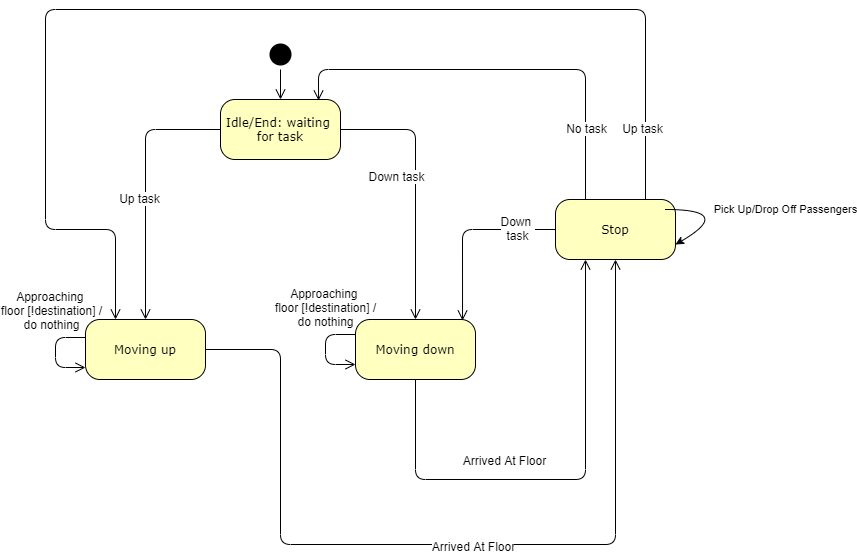

The diagram above was exported from draw.io. Its source (the exported page's mxGraphModel, read from the mxfile embedded in the PNG):
<mxGraphModel dx="942" dy="558" grid="1" gridSize="10" guides="1" tooltips="1" connect="1" arrows="1" fold="1" page="1" pageScale="1" pageWidth="1100" pageHeight="850" background="#ffffff" math="0" shadow="0">
  <root>
    <mxCell id="0" />
    <mxCell id="1" parent="0" />
    <mxCell id="382b91b5511bd0f7-6" value="&lt;div&gt;Idle/End: waiting &lt;br&gt;&lt;/div&gt;&lt;div&gt;for task&lt;br&gt;&lt;/div&gt;" style="rounded=1;whiteSpace=wrap;html=1;arcSize=24;fillColor=#ffffc0;strokeColor=#000000;shadow=0;comic=0;labelBackgroundColor=none;fontFamily=Verdana;fontSize=12;fontColor=#000000;align=center;" parent="1" vertex="1">
      <mxGeometry x="265" y="120" width="120" height="60" as="geometry" />
    </mxCell>
    <mxCell id="zsauq3bgYoVTfXIVT51a-38" style="edgeStyle=orthogonalEdgeStyle;html=1;labelBackgroundColor=none;endArrow=open;endSize=8;strokeColor=#000000;fontFamily=Verdana;fontSize=12;align=left;entryX=0.5;entryY=0;entryDx=0;entryDy=0;" parent="1" source="382b91b5511bd0f7-1" edge="1">
      <mxGeometry relative="1" as="geometry">
        <mxPoint x="325" y="50" as="sourcePoint" />
        <mxPoint x="325" y="120" as="targetPoint" />
      </mxGeometry>
    </mxCell>
    <mxCell id="zsauq3bgYoVTfXIVT51a-44" style="edgeStyle=orthogonalEdgeStyle;html=1;labelBackgroundColor=none;endArrow=open;endSize=8;strokeColor=#000000;fontFamily=Verdana;fontSize=12;align=left;exitX=1;exitY=0.5;exitDx=0;exitDy=0;entryX=0.5;entryY=0;entryDx=0;entryDy=0;" parent="1" source="382b91b5511bd0f7-6" target="zsauq3bgYoVTfXIVT51a-60" edge="1">
      <mxGeometry relative="1" as="geometry">
        <mxPoint x="410" y="149.5" as="sourcePoint" />
        <mxPoint x="460" y="220" as="targetPoint" />
      </mxGeometry>
    </mxCell>
    <mxCell id="zsauq3bgYoVTfXIVT51a-47" value="Down task" style="text;html=1;align=center;verticalAlign=middle;resizable=0;points=[];labelBackgroundColor=#ffffff;" parent="zsauq3bgYoVTfXIVT51a-44" vertex="1" connectable="0">
      <mxGeometry x="-0.0909" y="-29" relative="1" as="geometry">
        <mxPoint x="9" y="1" as="offset" />
      </mxGeometry>
    </mxCell>
    <mxCell id="zsauq3bgYoVTfXIVT51a-45" style="edgeStyle=orthogonalEdgeStyle;html=1;labelBackgroundColor=none;endArrow=open;endSize=8;strokeColor=#000000;fontFamily=Verdana;fontSize=12;align=left;exitX=0;exitY=0.5;exitDx=0;exitDy=0;entryX=0.5;entryY=0;entryDx=0;entryDy=0;" parent="1" source="382b91b5511bd0f7-6" target="zsauq3bgYoVTfXIVT51a-55" edge="1">
      <mxGeometry relative="1" as="geometry">
        <mxPoint x="242" y="150" as="sourcePoint" />
        <mxPoint x="190" y="220" as="targetPoint" />
        <Array as="points">
          <mxPoint x="190" y="150" />
        </Array>
      </mxGeometry>
    </mxCell>
    <mxCell id="zsauq3bgYoVTfXIVT51a-46" value="&lt;div&gt;Up task&lt;br&gt;&lt;/div&gt;" style="text;html=1;align=center;verticalAlign=middle;resizable=0;points=[];labelBackgroundColor=#ffffff;" parent="zsauq3bgYoVTfXIVT51a-45" vertex="1" connectable="0">
      <mxGeometry x="-0.1152" y="4" relative="1" as="geometry">
        <mxPoint x="-11" y="26" as="offset" />
      </mxGeometry>
    </mxCell>
    <mxCell id="zsauq3bgYoVTfXIVT51a-55" value="Moving up" style="rounded=1;whiteSpace=wrap;html=1;arcSize=24;fillColor=#ffffc0;strokeColor=#000000;shadow=0;comic=0;labelBackgroundColor=none;fontFamily=Verdana;fontSize=12;fontColor=#000000;align=center;" parent="1" vertex="1">
      <mxGeometry x="130" y="340" width="120" height="60" as="geometry" />
    </mxCell>
    <mxCell id="zsauq3bgYoVTfXIVT51a-60" value="Moving down" style="rounded=1;whiteSpace=wrap;html=1;arcSize=24;fillColor=#ffffc0;strokeColor=#000000;shadow=0;comic=0;labelBackgroundColor=none;fontFamily=Verdana;fontSize=12;fontColor=#000000;align=center;" parent="1" vertex="1">
      <mxGeometry x="400" y="340" width="120" height="60" as="geometry" />
    </mxCell>
    <mxCell id="zsauq3bgYoVTfXIVT51a-72" style="edgeStyle=orthogonalEdgeStyle;html=1;labelBackgroundColor=none;endArrow=open;endSize=8;strokeColor=#000000;fontFamily=Verdana;fontSize=12;align=left;exitX=0.5;exitY=1;exitDx=0;exitDy=0;entryX=0.25;entryY=1;entryDx=0;entryDy=0;" parent="1" source="zsauq3bgYoVTfXIVT51a-60" target="zsauq3bgYoVTfXIVT51a-87" edge="1">
      <mxGeometry relative="1" as="geometry">
        <mxPoint x="459.5" y="410" as="sourcePoint" />
        <mxPoint x="620" y="500" as="targetPoint" />
        <Array as="points">
          <mxPoint x="460" y="500" />
          <mxPoint x="630" y="500" />
        </Array>
      </mxGeometry>
    </mxCell>
    <mxCell id="zsauq3bgYoVTfXIVT51a-73" value="Arrived At Floor" style="text;html=1;align=center;verticalAlign=middle;resizable=0;points=[];labelBackgroundColor=#ffffff;" parent="zsauq3bgYoVTfXIVT51a-72" vertex="1" connectable="0">
      <mxGeometry x="-0.2457" y="-2" relative="1" as="geometry">
        <mxPoint x="3" y="-22" as="offset" />
      </mxGeometry>
    </mxCell>
    <mxCell id="zsauq3bgYoVTfXIVT51a-81" style="edgeStyle=orthogonalEdgeStyle;html=1;labelBackgroundColor=none;endArrow=open;endSize=8;strokeColor=#000000;fontFamily=Verdana;fontSize=12;align=left;" parent="1" source="zsauq3bgYoVTfXIVT51a-55" target="zsauq3bgYoVTfXIVT51a-87" edge="1">
      <mxGeometry relative="1" as="geometry">
        <mxPoint x="325" y="530" as="sourcePoint" />
        <mxPoint x="690" y="565" as="targetPoint" />
        <Array as="points">
          <mxPoint x="325" y="370" />
          <mxPoint x="325" y="565" />
          <mxPoint x="660" y="565" />
        </Array>
      </mxGeometry>
    </mxCell>
    <mxCell id="aK-tK6oFsjIXwKXdMrV6-6" value="Arrived At Floor" style="text;html=1;align=center;verticalAlign=middle;resizable=0;points=[];labelBackgroundColor=#ffffff;" vertex="1" connectable="0" parent="zsauq3bgYoVTfXIVT51a-81">
      <mxGeometry x="0.0382" y="-1" relative="1" as="geometry">
        <mxPoint as="offset" />
      </mxGeometry>
    </mxCell>
    <mxCell id="zsauq3bgYoVTfXIVT51a-83" style="edgeStyle=orthogonalEdgeStyle;html=1;labelBackgroundColor=none;endArrow=open;endSize=8;strokeColor=#000000;fontFamily=Verdana;fontSize=12;align=left;exitX=0;exitY=0.25;exitDx=0;exitDy=0;entryX=0;entryY=0.75;entryDx=0;entryDy=0;" parent="1" source="zsauq3bgYoVTfXIVT51a-60" target="zsauq3bgYoVTfXIVT51a-60" edge="1">
      <mxGeometry relative="1" as="geometry">
        <mxPoint x="340" y="355" as="sourcePoint" />
        <mxPoint x="350" y="385" as="targetPoint" />
        <Array as="points">
          <mxPoint x="370" y="355" />
          <mxPoint x="370" y="385" />
        </Array>
      </mxGeometry>
    </mxCell>
    <mxCell id="zsauq3bgYoVTfXIVT51a-84" value="&lt;div&gt;Approaching &lt;br&gt;&lt;/div&gt;&lt;div&gt;floor [!destination] /&lt;/div&gt;&lt;div&gt;do nothing&lt;br&gt;&lt;/div&gt;" style="text;html=1;align=center;verticalAlign=middle;resizable=0;points=[];labelBackgroundColor=none;" parent="1" vertex="1" connectable="0">
      <mxGeometry x="366" y="349" as="geometry">
        <mxPoint x="3" y="-22" as="offset" />
      </mxGeometry>
    </mxCell>
    <mxCell id="zsauq3bgYoVTfXIVT51a-85" style="edgeStyle=orthogonalEdgeStyle;html=1;labelBackgroundColor=none;endArrow=open;endSize=8;strokeColor=#000000;fontFamily=Verdana;fontSize=12;align=left;exitX=0;exitY=0.25;exitDx=0;exitDy=0;entryX=0;entryY=0.75;entryDx=0;entryDy=0;" parent="1" edge="1">
      <mxGeometry relative="1" as="geometry">
        <mxPoint x="130" y="358" as="sourcePoint" />
        <mxPoint x="130" y="388" as="targetPoint" />
        <Array as="points">
          <mxPoint x="100" y="358" />
          <mxPoint x="100" y="388" />
        </Array>
      </mxGeometry>
    </mxCell>
    <mxCell id="zsauq3bgYoVTfXIVT51a-86" value="&lt;div&gt;Approaching &lt;br&gt;&lt;/div&gt;&lt;div&gt;floor [!destination] /&lt;/div&gt;&lt;div&gt;do nothing&lt;br&gt;&lt;/div&gt;" style="text;html=1;align=center;verticalAlign=middle;resizable=0;points=[];labelBackgroundColor=none;" parent="1" vertex="1" connectable="0">
      <mxGeometry x="92" y="352" as="geometry">
        <mxPoint x="3" y="-22" as="offset" />
      </mxGeometry>
    </mxCell>
    <mxCell id="zsauq3bgYoVTfXIVT51a-87" value="Stop" style="rounded=1;whiteSpace=wrap;html=1;arcSize=24;fillColor=#ffffc0;strokeColor=#000000;shadow=0;comic=0;labelBackgroundColor=none;fontFamily=Verdana;fontSize=12;fontColor=#000000;align=center;" parent="1" vertex="1">
      <mxGeometry x="600" y="220" width="120" height="60" as="geometry" />
    </mxCell>
    <mxCell id="382b91b5511bd0f7-1" value="" style="ellipse;html=1;shape=startState;fillColor=#000000;strokeColor=none;rounded=1;shadow=0;comic=0;labelBackgroundColor=none;fontFamily=Verdana;fontSize=12;fontColor=#000000;align=center;direction=south;" parent="1" vertex="1">
      <mxGeometry x="310" y="60" width="30" height="30" as="geometry" />
    </mxCell>
    <mxCell id="zsauq3bgYoVTfXIVT51a-104" style="edgeStyle=orthogonalEdgeStyle;html=1;labelBackgroundColor=none;endArrow=open;endSize=8;strokeColor=#000000;fontFamily=Verdana;fontSize=12;align=left;entryX=0.892;entryY=0.017;entryDx=0;entryDy=0;exitX=0;exitY=0.5;exitDx=0;exitDy=0;entryPerimeter=0;" parent="1" target="zsauq3bgYoVTfXIVT51a-60" edge="1">
      <mxGeometry relative="1" as="geometry">
        <mxPoint x="600" y="250" as="sourcePoint" />
        <mxPoint x="520" y="250" as="targetPoint" />
      </mxGeometry>
    </mxCell>
    <mxCell id="zsauq3bgYoVTfXIVT51a-106" value="&lt;div&gt;Down &lt;br&gt;&lt;/div&gt;&lt;div&gt;task&lt;/div&gt;" style="text;html=1;align=center;verticalAlign=middle;resizable=0;points=[];labelBackgroundColor=#ffffff;" parent="1" vertex="1" connectable="0">
      <mxGeometry x="558" y="270" as="geometry">
        <mxPoint x="3" y="-22" as="offset" />
      </mxGeometry>
    </mxCell>
    <mxCell id="zsauq3bgYoVTfXIVT51a-109" style="edgeStyle=orthogonalEdgeStyle;html=1;labelBackgroundColor=none;endArrow=open;endSize=8;strokeColor=#000000;fontFamily=Verdana;fontSize=12;align=left;exitX=0.75;exitY=0;exitDx=0;exitDy=0;entryX=0.25;entryY=0;entryDx=0;entryDy=0;" parent="1" target="zsauq3bgYoVTfXIVT51a-55" edge="1">
      <mxGeometry relative="1" as="geometry">
        <mxPoint x="690" y="220" as="sourcePoint" />
        <mxPoint x="160" y="280" as="targetPoint" />
        <Array as="points">
          <mxPoint x="690" y="30" />
          <mxPoint x="90" y="30" />
          <mxPoint x="90" y="250" />
          <mxPoint x="160" y="250" />
        </Array>
      </mxGeometry>
    </mxCell>
    <mxCell id="zsauq3bgYoVTfXIVT51a-111" value="Up task" style="text;html=1;align=center;verticalAlign=middle;resizable=0;points=[];labelBackgroundColor=#ffffff;" parent="1" vertex="1" connectable="0">
      <mxGeometry x="683" y="170" as="geometry">
        <mxPoint x="3" y="-22" as="offset" />
      </mxGeometry>
    </mxCell>
    <mxCell id="zsauq3bgYoVTfXIVT51a-114" style="edgeStyle=orthogonalEdgeStyle;html=1;labelBackgroundColor=none;endArrow=open;endSize=8;strokeColor=#000000;fontFamily=Verdana;fontSize=12;align=left;exitX=0.25;exitY=0;exitDx=0;exitDy=0;entryX=0.817;entryY=0.017;entryDx=0;entryDy=0;entryPerimeter=0;" parent="1" target="382b91b5511bd0f7-6" edge="1">
      <mxGeometry relative="1" as="geometry">
        <mxPoint x="630" y="220" as="sourcePoint" />
        <mxPoint x="360" y="90" as="targetPoint" />
        <Array as="points">
          <mxPoint x="630" y="90" />
          <mxPoint x="363" y="90" />
        </Array>
      </mxGeometry>
    </mxCell>
    <mxCell id="zsauq3bgYoVTfXIVT51a-115" value="No task" style="text;html=1;align=center;verticalAlign=middle;resizable=0;points=[];labelBackgroundColor=#ffffff;" parent="zsauq3bgYoVTfXIVT51a-114" vertex="1" connectable="0">
      <mxGeometry x="-0.6402" y="-1" relative="1" as="geometry">
        <mxPoint x="-1" y="5" as="offset" />
      </mxGeometry>
    </mxCell>
    <mxCell id="aK-tK6oFsjIXwKXdMrV6-5" value="Pick Up/Drop Off Passengers" style="endArrow=classic;html=1;entryX=1;entryY=0.75;entryDx=0;entryDy=0;curved=1;" edge="1" parent="1" target="zsauq3bgYoVTfXIVT51a-87">
      <mxGeometry x="0.0039" y="50" width="50" height="50" relative="1" as="geometry">
        <mxPoint x="710" y="230" as="sourcePoint" />
        <mxPoint x="760" y="270" as="targetPoint" />
        <Array as="points">
          <mxPoint x="780" y="230" />
        </Array>
        <mxPoint x="25" y="-43" as="offset" />
      </mxGeometry>
    </mxCell>
  </root>
</mxGraphModel>